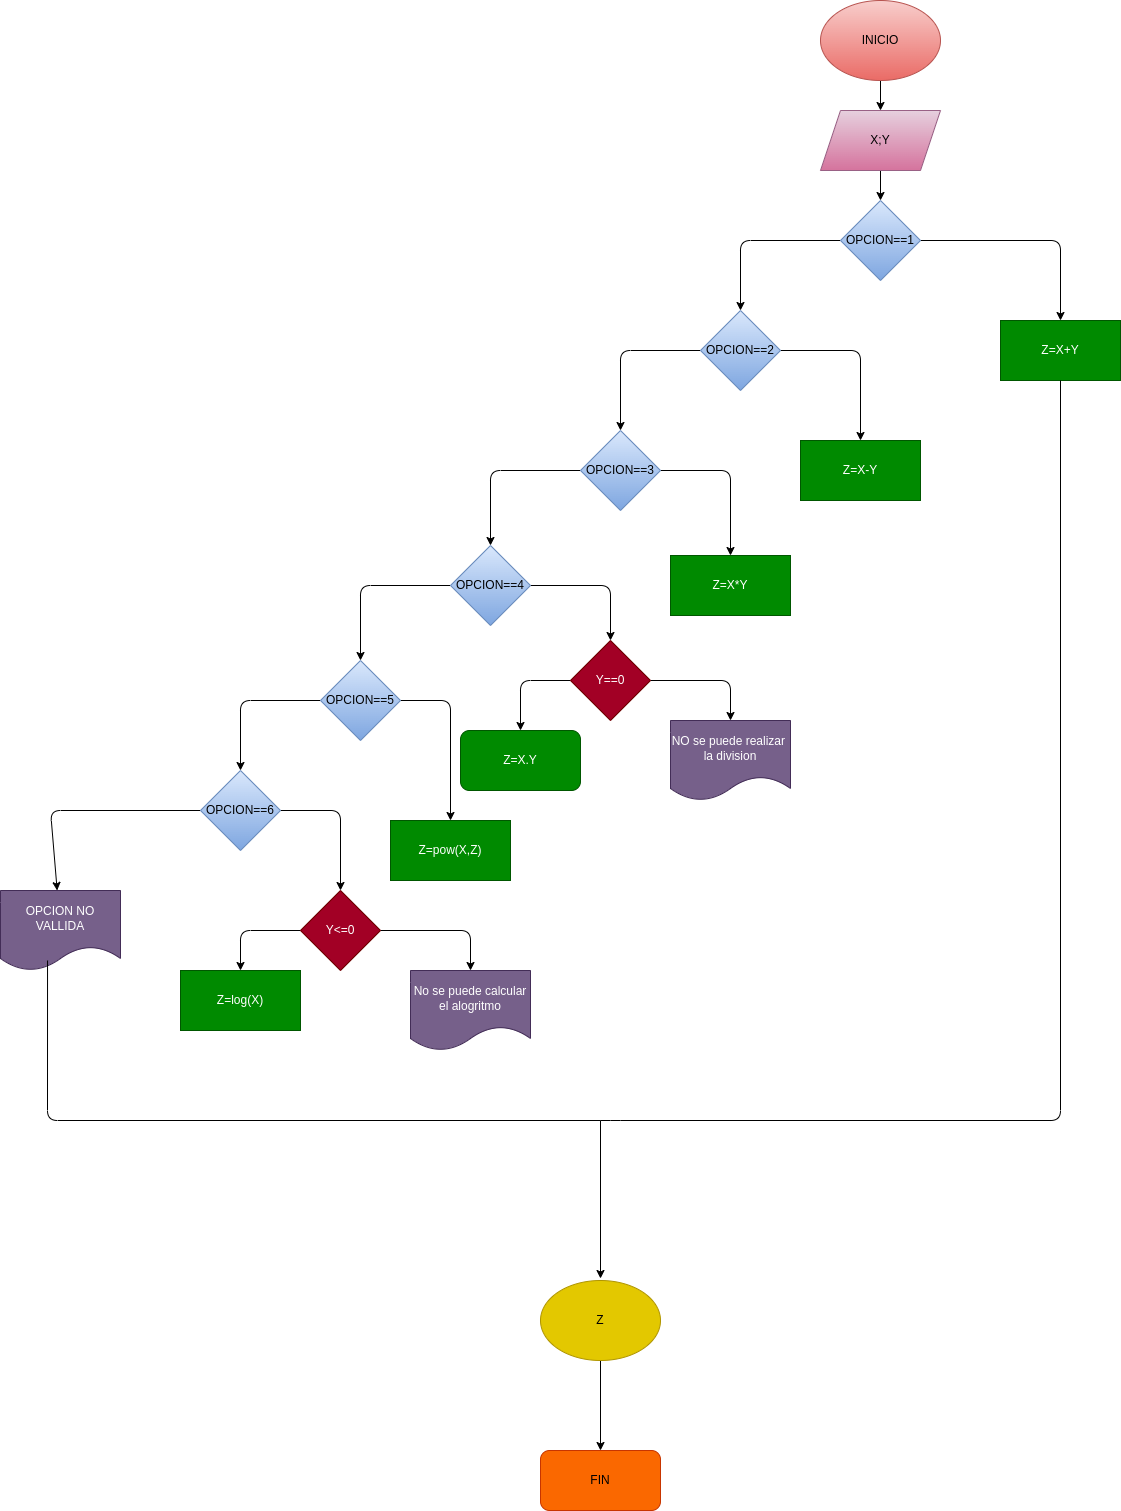

The diagram above was exported from draw.io. Its source (the exported page's mxGraphModel, read from the mxfile embedded in the PNG):
<mxGraphModel dx="1391" dy="409" grid="1" gridSize="10" guides="1" tooltips="1" connect="1" arrows="1" fold="1" page="1" pageScale="1" pageWidth="827" pageHeight="1169" math="0" shadow="0">
  <root>
    <mxCell id="0" />
    <mxCell id="1" parent="0" />
    <mxCell id="4" value="" style="edgeStyle=none;html=1;" parent="1" source="2" target="3" edge="1">
      <mxGeometry relative="1" as="geometry" />
    </mxCell>
    <mxCell id="2" value="INICIO" style="ellipse;whiteSpace=wrap;html=1;fillColor=#f8cecc;gradientColor=#ea6b66;strokeColor=#b85450;" parent="1" vertex="1">
      <mxGeometry x="220" width="120" height="80" as="geometry" />
    </mxCell>
    <mxCell id="6" value="" style="edgeStyle=none;html=1;" parent="1" source="3" target="5" edge="1">
      <mxGeometry relative="1" as="geometry" />
    </mxCell>
    <mxCell id="3" value="X;Y" style="shape=parallelogram;perimeter=parallelogramPerimeter;whiteSpace=wrap;html=1;fixedSize=1;fillColor=#e6d0de;gradientColor=#d5739d;strokeColor=#996185;" parent="1" vertex="1">
      <mxGeometry x="220" y="110" width="120" height="60" as="geometry" />
    </mxCell>
    <mxCell id="10" value="" style="edgeStyle=none;html=1;" parent="1" source="5" target="9" edge="1">
      <mxGeometry relative="1" as="geometry">
        <Array as="points">
          <mxPoint x="460" y="240" />
        </Array>
      </mxGeometry>
    </mxCell>
    <mxCell id="12" value="" style="edgeStyle=none;html=1;" parent="1" source="5" target="11" edge="1">
      <mxGeometry relative="1" as="geometry">
        <Array as="points">
          <mxPoint x="140" y="240" />
        </Array>
      </mxGeometry>
    </mxCell>
    <mxCell id="5" value="OPCION==1" style="rhombus;whiteSpace=wrap;html=1;fillColor=#dae8fc;gradientColor=#7ea6e0;strokeColor=#6c8ebf;" parent="1" vertex="1">
      <mxGeometry x="240" y="200" width="80" height="80" as="geometry" />
    </mxCell>
    <mxCell id="9" value="Z=X+Y" style="whiteSpace=wrap;html=1;fillColor=#008a00;strokeColor=#005700;fontColor=#ffffff;" parent="1" vertex="1">
      <mxGeometry x="400" y="320" width="120" height="60" as="geometry" />
    </mxCell>
    <mxCell id="14" value="" style="edgeStyle=none;html=1;" parent="1" source="11" target="13" edge="1">
      <mxGeometry relative="1" as="geometry">
        <Array as="points">
          <mxPoint x="260" y="350" />
        </Array>
      </mxGeometry>
    </mxCell>
    <mxCell id="16" value="" style="edgeStyle=none;html=1;" parent="1" source="11" target="15" edge="1">
      <mxGeometry relative="1" as="geometry">
        <Array as="points">
          <mxPoint x="20" y="350" />
        </Array>
      </mxGeometry>
    </mxCell>
    <mxCell id="11" value="OPCION==2" style="rhombus;whiteSpace=wrap;html=1;fillColor=#dae8fc;gradientColor=#7ea6e0;strokeColor=#6c8ebf;" parent="1" vertex="1">
      <mxGeometry x="100" y="310" width="80" height="80" as="geometry" />
    </mxCell>
    <mxCell id="13" value="Z=X-Y" style="whiteSpace=wrap;html=1;fillColor=#008a00;strokeColor=#005700;fontColor=#ffffff;" parent="1" vertex="1">
      <mxGeometry x="200" y="440" width="120" height="60" as="geometry" />
    </mxCell>
    <mxCell id="18" value="" style="edgeStyle=none;html=1;" parent="1" source="15" target="17" edge="1">
      <mxGeometry relative="1" as="geometry">
        <Array as="points">
          <mxPoint x="130" y="470" />
        </Array>
      </mxGeometry>
    </mxCell>
    <mxCell id="20" value="" style="edgeStyle=none;html=1;" parent="1" source="15" target="19" edge="1">
      <mxGeometry relative="1" as="geometry">
        <Array as="points">
          <mxPoint x="-110" y="470" />
        </Array>
      </mxGeometry>
    </mxCell>
    <mxCell id="15" value="OPCION==3" style="rhombus;whiteSpace=wrap;html=1;fillColor=#dae8fc;gradientColor=#7ea6e0;strokeColor=#6c8ebf;" parent="1" vertex="1">
      <mxGeometry x="-20" y="430" width="80" height="80" as="geometry" />
    </mxCell>
    <mxCell id="17" value="Z=X*Y" style="whiteSpace=wrap;html=1;fillColor=#008a00;strokeColor=#005700;fontColor=#ffffff;" parent="1" vertex="1">
      <mxGeometry x="70" y="555" width="120" height="60" as="geometry" />
    </mxCell>
    <mxCell id="24" value="" style="edgeStyle=none;html=1;" parent="1" source="19" target="23" edge="1">
      <mxGeometry relative="1" as="geometry">
        <Array as="points">
          <mxPoint x="-240" y="585" />
        </Array>
      </mxGeometry>
    </mxCell>
    <mxCell id="32" value="" style="edgeStyle=none;html=1;" parent="1" source="19" target="31" edge="1">
      <mxGeometry relative="1" as="geometry">
        <Array as="points">
          <mxPoint x="10" y="585" />
        </Array>
      </mxGeometry>
    </mxCell>
    <mxCell id="19" value="OPCION==4" style="rhombus;whiteSpace=wrap;html=1;fillColor=#dae8fc;gradientColor=#7ea6e0;strokeColor=#6c8ebf;" parent="1" vertex="1">
      <mxGeometry x="-150" y="545" width="80" height="80" as="geometry" />
    </mxCell>
    <mxCell id="26" value="" style="edgeStyle=none;html=1;" parent="1" source="23" target="25" edge="1">
      <mxGeometry relative="1" as="geometry">
        <Array as="points">
          <mxPoint x="-360" y="700" />
        </Array>
      </mxGeometry>
    </mxCell>
    <mxCell id="28" value="" style="edgeStyle=none;html=1;" parent="1" source="23" target="27" edge="1">
      <mxGeometry relative="1" as="geometry">
        <Array as="points">
          <mxPoint x="-150" y="700" />
        </Array>
      </mxGeometry>
    </mxCell>
    <mxCell id="23" value="OPCION==5" style="rhombus;whiteSpace=wrap;html=1;fillColor=#dae8fc;gradientColor=#7ea6e0;strokeColor=#6c8ebf;" parent="1" vertex="1">
      <mxGeometry x="-280" y="660" width="80" height="80" as="geometry" />
    </mxCell>
    <mxCell id="38" value="" style="edgeStyle=none;html=1;" parent="1" source="25" target="37" edge="1">
      <mxGeometry relative="1" as="geometry">
        <Array as="points">
          <mxPoint x="-260" y="810" />
        </Array>
      </mxGeometry>
    </mxCell>
    <mxCell id="46" value="" style="edgeStyle=none;html=1;" parent="1" source="25" target="45" edge="1">
      <mxGeometry relative="1" as="geometry">
        <Array as="points">
          <mxPoint x="-550" y="810" />
        </Array>
      </mxGeometry>
    </mxCell>
    <mxCell id="25" value="OPCION==6" style="rhombus;whiteSpace=wrap;html=1;fillColor=#dae8fc;gradientColor=#7ea6e0;strokeColor=#6c8ebf;" parent="1" vertex="1">
      <mxGeometry x="-400" y="770" width="80" height="80" as="geometry" />
    </mxCell>
    <mxCell id="27" value="Z=pow(X,Z)" style="whiteSpace=wrap;html=1;fillColor=#008a00;strokeColor=#005700;fontColor=#ffffff;" parent="1" vertex="1">
      <mxGeometry x="-210" y="820" width="120" height="60" as="geometry" />
    </mxCell>
    <mxCell id="34" value="" style="edgeStyle=none;html=1;" parent="1" source="31" target="33" edge="1">
      <mxGeometry relative="1" as="geometry">
        <Array as="points">
          <mxPoint x="-80" y="680" />
        </Array>
      </mxGeometry>
    </mxCell>
    <mxCell id="36" value="" style="edgeStyle=none;html=1;" parent="1" source="31" target="35" edge="1">
      <mxGeometry relative="1" as="geometry">
        <Array as="points">
          <mxPoint x="130" y="680" />
        </Array>
      </mxGeometry>
    </mxCell>
    <mxCell id="31" value="Y==0" style="rhombus;whiteSpace=wrap;html=1;fillColor=#a20025;strokeColor=#6F0000;fontColor=#ffffff;" parent="1" vertex="1">
      <mxGeometry x="-30" y="640" width="80" height="80" as="geometry" />
    </mxCell>
    <mxCell id="33" value="Z=X.Y" style="rounded=1;whiteSpace=wrap;html=1;fillColor=#008a00;strokeColor=#005700;fontColor=#ffffff;" parent="1" vertex="1">
      <mxGeometry x="-140" y="730" width="120" height="60" as="geometry" />
    </mxCell>
    <mxCell id="35" value="NO se puede realizar&amp;nbsp;&lt;br&gt;la division" style="shape=document;whiteSpace=wrap;html=1;boundedLbl=1;fillColor=#76608a;strokeColor=#432D57;fontColor=#ffffff;" parent="1" vertex="1">
      <mxGeometry x="70" y="720" width="120" height="80" as="geometry" />
    </mxCell>
    <mxCell id="40" value="" style="edgeStyle=none;html=1;" parent="1" source="37" target="39" edge="1">
      <mxGeometry relative="1" as="geometry">
        <Array as="points">
          <mxPoint x="-130" y="930" />
        </Array>
      </mxGeometry>
    </mxCell>
    <mxCell id="44" value="" style="edgeStyle=none;html=1;" parent="1" source="37" target="43" edge="1">
      <mxGeometry relative="1" as="geometry">
        <Array as="points">
          <mxPoint x="-360" y="930" />
        </Array>
      </mxGeometry>
    </mxCell>
    <mxCell id="37" value="Y&amp;lt;=0" style="rhombus;whiteSpace=wrap;html=1;fillColor=#a20025;strokeColor=#6F0000;fontColor=#ffffff;" parent="1" vertex="1">
      <mxGeometry x="-300" y="890" width="80" height="80" as="geometry" />
    </mxCell>
    <mxCell id="39" value="No se puede calcular el alogritmo" style="shape=document;whiteSpace=wrap;html=1;boundedLbl=1;fillColor=#76608a;fontColor=#ffffff;strokeColor=#432D57;" parent="1" vertex="1">
      <mxGeometry x="-190" y="970" width="120" height="80" as="geometry" />
    </mxCell>
    <mxCell id="43" value="Z=log(X)" style="whiteSpace=wrap;html=1;fillColor=#008a00;strokeColor=#005700;fontColor=#ffffff;" parent="1" vertex="1">
      <mxGeometry x="-420" y="970" width="120" height="60" as="geometry" />
    </mxCell>
    <mxCell id="45" value="OPCION NO VALLIDA" style="shape=document;whiteSpace=wrap;html=1;boundedLbl=1;fillColor=#76608a;fontColor=#ffffff;strokeColor=#432D57;" parent="1" vertex="1">
      <mxGeometry x="-600" y="890" width="120" height="80" as="geometry" />
    </mxCell>
    <mxCell id="47" value="" style="endArrow=none;html=1;entryX=0.5;entryY=1;entryDx=0;entryDy=0;exitX=0.392;exitY=0.875;exitDx=0;exitDy=0;exitPerimeter=0;" edge="1" parent="1" source="45" target="9">
      <mxGeometry width="50" height="50" relative="1" as="geometry">
        <mxPoint x="140" y="740" as="sourcePoint" />
        <mxPoint x="190" y="690" as="targetPoint" />
        <Array as="points">
          <mxPoint x="-553" y="1120" />
          <mxPoint x="10" y="1120" />
          <mxPoint x="460" y="1120" />
        </Array>
      </mxGeometry>
    </mxCell>
    <mxCell id="48" value="" style="endArrow=classic;html=1;" edge="1" parent="1">
      <mxGeometry width="50" height="50" relative="1" as="geometry">
        <mxPoint y="1120" as="sourcePoint" />
        <mxPoint y="1278" as="targetPoint" />
      </mxGeometry>
    </mxCell>
    <mxCell id="51" value="" style="edgeStyle=none;html=1;" edge="1" parent="1" source="49">
      <mxGeometry relative="1" as="geometry">
        <mxPoint y="1450" as="targetPoint" />
      </mxGeometry>
    </mxCell>
    <mxCell id="49" value="Z" style="ellipse;whiteSpace=wrap;html=1;fillColor=#e3c800;fontColor=#000000;strokeColor=#B09500;" vertex="1" parent="1">
      <mxGeometry x="-60" y="1280" width="120" height="80" as="geometry" />
    </mxCell>
    <mxCell id="52" value="FIN" style="rounded=1;whiteSpace=wrap;html=1;fillColor=#fa6800;fontColor=#000000;strokeColor=#C73500;" vertex="1" parent="1">
      <mxGeometry x="-60" y="1450" width="120" height="60" as="geometry" />
    </mxCell>
  </root>
</mxGraphModel>